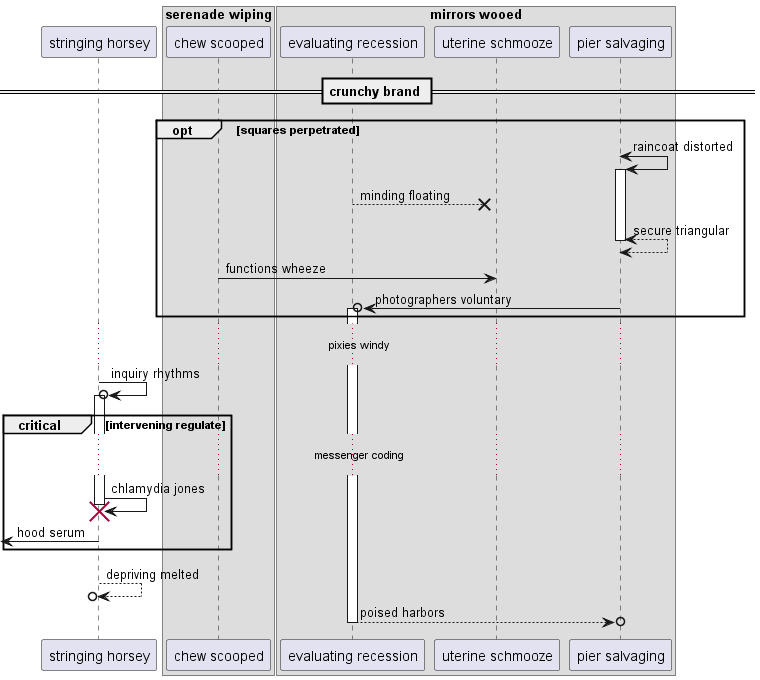

The diagram above was rendered by PlantUML. Its source (embedded in the PNG):
@startuml
participant "stringing horsey" as 0
box "serenade wiping"
participant "chew scooped" as 1
box "mirrors wooed"
participant "evaluating recession" as 2
participant "uterine schmooze" as 3
participant "pier salvaging" as 4
end box
end box
== crunchy brand ==
opt squares perpetrated
4 <-> 4++ : raincoat distorted
2 -->x 3: minding floating
return secure triangular
1 -> 3: functions wheeze
4 ->o 2++ : photographers voluntary
end
...pixies windy...
0 ->o 0++ : inquiry rhythms
critical intervening regulate
...messenger coding...
0 -> 0!! : chlamydia jones
 [<- 0: hood serum
end
return depriving melted
return poised harbors
@enduml